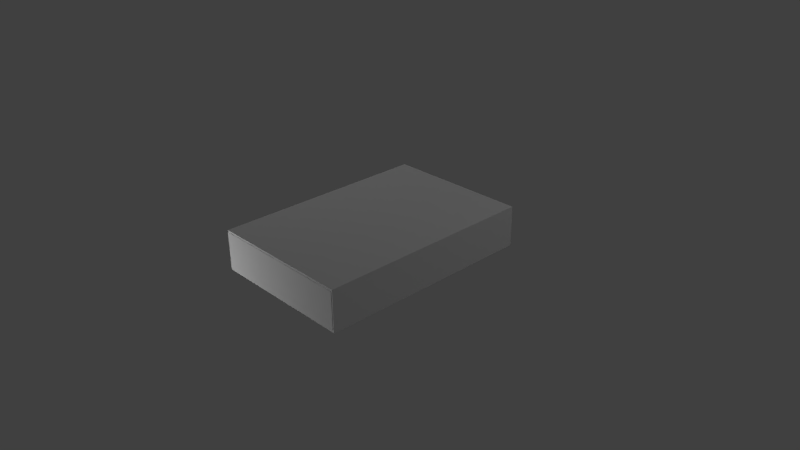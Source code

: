 # Source: Dictionary.blend  (saved by Blender 2.73.0; exported with 4.5.12 LTS)
import bpy
from mathutils import Matrix  # noqa: F401  (used for matrix-valued properties, if any)

bpy.ops.wm.read_factory_settings(use_empty=True)
scene = bpy.context.scene
scene.name = 'Scene'

# ---- collections
col_collection_1 = bpy.data.collections.new('Collection 1'); scene.collection.children.link(col_collection_1)

# ---- materials (node trees are filled in below, after node groups)
mat_material = bpy.data.materials.new('Material')
mat_material.alpha_threshold = 0.0
mat_material.use_transparent_shadow = False
mat_material.roughness = 0.5
mat_material.line_color = (0.0, 0.0, 0.0, 1.0)

# ---- material node trees

# ---- world
world_world = bpy.data.worlds.new('World'); scene.world = world_world
world_world.color = (0.05088, 0.05088, 0.05088)
world_world.use_sun_shadow = False
world_world.sun_shadow_jitter_overblur = 0.0
world_world.cycles.sampling_method = 'MANUAL'
world_world.cycles.sample_map_resolution = 256

# ---- cameras
cam_camera = bpy.data.cameras.new('Camera')
cam_camera.clip_end = 100.0
cam_camera.lens = 35.0
cam_camera.sensor_width = 32.0
cam_camera.sensor_height = 18.0
cam_camera.ortho_scale = 7.314
cam_camera.dof.focus_distance = 0.0
cam_camera.dof.aperture_fstop = 128.0

# ---- lights
light_lamp_004 = bpy.data.lights.new('Lamp.004', 'POINT')
light_lamp_004.transmission_factor = 0.0
light_lamp_004.cutoff_distance = 30.0
light_lamp_004.energy = 100.0
light_lamp_004.shadow_buffer_clip_start = 1.001
light_lamp_004.shadow_soft_size = 0.1
light_lamp_004.shadow_maximum_resolution = 0.006
light_lamp_004.use_absolute_resolution = True
light_lamp_004.cycles.use_multiple_importance_sampling = False
light_lamp_003 = bpy.data.lights.new('Lamp.003', 'POINT')
light_lamp_003.transmission_factor = 0.0
light_lamp_003.cutoff_distance = 30.0
light_lamp_003.energy = 100.0
light_lamp_003.shadow_buffer_clip_start = 1.001
light_lamp_003.shadow_soft_size = 0.1
light_lamp_003.shadow_maximum_resolution = 0.006
light_lamp_003.use_absolute_resolution = True
light_lamp_003.cycles.use_multiple_importance_sampling = False
light_lamp_002 = bpy.data.lights.new('Lamp.002', 'POINT')
light_lamp_002.transmission_factor = 0.0
light_lamp_002.cutoff_distance = 30.0
light_lamp_002.energy = 100.0
light_lamp_002.shadow_buffer_clip_start = 1.001
light_lamp_002.shadow_soft_size = 0.1
light_lamp_002.shadow_maximum_resolution = 0.006
light_lamp_002.use_absolute_resolution = True
light_lamp_002.cycles.use_multiple_importance_sampling = False
light_lamp_001 = bpy.data.lights.new('Lamp.001', 'POINT')
light_lamp_001.transmission_factor = 0.0
light_lamp_001.cutoff_distance = 30.0
light_lamp_001.energy = 100.0
light_lamp_001.shadow_buffer_clip_start = 1.001
light_lamp_001.shadow_soft_size = 0.1
light_lamp_001.shadow_maximum_resolution = 0.006
light_lamp_001.use_absolute_resolution = True
light_lamp_001.cycles.use_multiple_importance_sampling = False
light_lamp = bpy.data.lights.new('Lamp', 'POINT')
light_lamp.transmission_factor = 0.0
light_lamp.cutoff_distance = 30.0
light_lamp.energy = 100.0
light_lamp.shadow_buffer_clip_start = 1.001
light_lamp.shadow_soft_size = 0.1
light_lamp.shadow_maximum_resolution = 0.006
light_lamp.use_absolute_resolution = True
light_lamp.cycles.use_multiple_importance_sampling = False

# ---- meshes
me_cube_001 = bpy.data.meshes.new('Cube.001')
me_cube_001.from_pydata([(-0.9921, -1.0, -1.0), (-0.9921, 1.0, -1.0), (1.008, 1.0, -1.0), (1.008, -1.0, -1.0), (-0.9921, -1.0, 1.0), (-0.9921, 1.0, 1.0), (1.008, 1.0, 1.0), (1.008, -1.0, 1.0), (1.023, 1.0, -1.0), (1.023, -1.0, -1.0), (1.023, 1.0, 1.0), (1.023, -1.0, 1.0), (1.008, 1.0, -25.32), (1.008, -1.0, -25.32), (1.023, 1.0, -25.32), (1.023, -1.0, -25.32), (1.008, 1.0, -26.9), (1.008, -1.0, -26.9), (1.023, 1.0, -26.9), (1.023, -1.0, -26.9), (-0.9947, 1.0, -25.32), (-0.9947, -1.0, -25.32), (-0.9947, 1.0, -26.9), (-0.9947, -1.0, -26.9)], [], [(4, 5, 1, 0), (5, 6, 2, 1), (2, 8, 14, 12), (7, 4, 0, 3), (0, 1, 2, 3), (7, 6, 5, 4), (10, 11, 9, 8), (7, 3, 9, 11), (6, 7, 11, 10), (2, 6, 10, 8), (12, 14, 18, 16), (9, 3, 13, 15), (8, 9, 15, 14), (3, 2, 12, 13), (17, 16, 18, 19), (15, 13, 17, 19), (14, 15, 19, 18), (17, 13, 21, 23), (21, 20, 22, 23), (12, 16, 22, 20), (16, 17, 23, 22), (13, 12, 20, 21)])
me_cube_001.use_remesh_preserve_volume = False
me_cube_001.use_remesh_preserve_attributes = False
me_cube_001.use_mirror_vertex_groups = False
me_cube_001.update()
me_cube = bpy.data.meshes.new('Cube')
me_cube.from_pydata([(1.0, 1.0, -1.0), (1.0, -1.0, -1.0), (-1.0, -1.0, -1.0), (-1.0, 1.0, -1.0), (1.0, 1.0, 1.0), (1.0, -1.0, 1.0), (-1.0, -1.0, 1.0), (-1.0, 1.0, 1.0)], [], [(0, 1, 2, 3), (4, 7, 6, 5), (0, 4, 5, 1), (1, 5, 6, 2), (2, 6, 7, 3), (4, 0, 3, 7)])
_uv = me_cube.uv_layers.new(name='UVMap')
_uv.uv.foreach_set('vector', [0.0, 0.0, 1.0, 0.0, 1.0, 1.0, 0.0, 1.0, 0.0, 0.0, 1.0, 0.0, 1.0, 1.0, 0.0, 1.0, 0.0, 0.0, 1.0, 0.0, 1.0, 1.0, 0.0, 1.0, 0.0, 0.0, 1.0, 0.0, 1.0, 1.0, 0.0, 1.0, 0.0, 0.0, 1.0, 0.0, 1.0, 1.0, 0.0, 1.0, 0.0, 0.0, 1.0, 0.0, 1.0, 1.0, 0.0, 1.0])
me_cube.materials.append(mat_material)
me_cube.use_remesh_preserve_volume = False
me_cube.use_remesh_preserve_attributes = False
me_cube.use_mirror_vertex_groups = False
me_cube.update()

# ---- objects
ob_cube_001 = bpy.data.objects.new('Cube.001', me_cube_001)
ob_lamp_004 = bpy.data.objects.new('Lamp.004', light_lamp_004)
ob_lamp_003 = bpy.data.objects.new('Lamp.003', light_lamp_003)
ob_lamp_002 = bpy.data.objects.new('Lamp.002', light_lamp_002)
ob_lamp_001 = bpy.data.objects.new('Lamp.001', light_lamp_001)
ob_cube = bpy.data.objects.new('Cube', me_cube)
ob_lamp = bpy.data.objects.new('Lamp', light_lamp)
ob_camera = bpy.data.objects.new('Camera', cam_camera)

# ---- transforms, parenting, visibility, modifiers, constraints
ob_cube_001.location = (-0.005638, 0.003778, 0.4966)
ob_cube_001.scale = (1.0, 1.5, 0.02)
ob_cube_001.lineart.crease_threshold = 0.0
ob_lamp_004.location = (-10.06, -1.395, -9.228)
ob_lamp_004.rotation_euler = (0.6503, 0.05522, 1.866)
ob_lamp_004.lock_rotations_4d = False
ob_lamp_004.empty_display_type = 'ARROWS'
ob_lamp_004.color = (0.0, 0.0, 0.0, 0.0)
ob_lamp_004.lineart.crease_threshold = 0.0
ob_lamp_003.location = (-2.422, -3.584, -0.2065)
ob_lamp_003.rotation_euler = (0.6503, 0.05522, 1.866)
ob_lamp_003.lock_rotations_4d = False
ob_lamp_003.empty_display_type = 'ARROWS'
ob_lamp_003.color = (0.0, 0.0, 0.0, 0.0)
ob_lamp_003.lineart.crease_threshold = 0.0
ob_lamp_002.location = (5.296, 3.948, 4.824)
ob_lamp_002.rotation_euler = (0.6503, 0.05522, 1.866)
ob_lamp_002.lock_rotations_4d = False
ob_lamp_002.empty_display_type = 'ARROWS'
ob_lamp_002.color = (0.0, 0.0, 0.0, 0.0)
ob_lamp_002.lineart.crease_threshold = 0.0
ob_lamp_001.location = (-0.009827, 5.213, 0.5262)
ob_lamp_001.rotation_euler = (0.6503, 0.05522, 1.866)
ob_lamp_001.lock_rotations_4d = False
ob_lamp_001.empty_display_type = 'ARROWS'
ob_lamp_001.color = (0.0, 0.0, 0.0, 0.0)
ob_lamp_001.lineart.crease_threshold = 0.0
ob_cube.location = (0.0, 0.0, 0.0)
ob_cube.scale = (1.0, 1.5, 0.01)
ob_cube.lock_rotations_4d = False
ob_cube.empty_display_type = 'ARROWS'
ob_cube.lineart.crease_threshold = 0.0
_m = ob_cube.modifiers.new('Array', 'ARRAY')
_m.count = 25
_m.constant_offset_displace = (0.0, 0.0, 0.0)
_m.relative_offset_displace = (0.0, 0.0, 1.0)
ob_lamp.location = (-4.888, 1.005, 5.904)
ob_lamp.rotation_euler = (0.6503, 0.05522, 1.866)
ob_lamp.lock_rotations_4d = False
ob_lamp.empty_display_type = 'ARROWS'
ob_lamp.color = (0.0, 0.0, 0.0, 0.0)
ob_lamp.lineart.crease_threshold = 0.0
ob_camera.location = (7.481, -6.508, 5.344)
ob_camera.rotation_euler = (1.109, 0.01082, 0.8149)
ob_camera.lock_rotations_4d = False
ob_camera.empty_display_type = 'ARROWS'
ob_camera.color = (0.0, 0.0, 0.0, 0.0)
ob_camera.display_type = 'WIRE'
ob_camera.lineart.crease_threshold = 0.0

# ---- collection membership
col_collection_1.objects.link(ob_cube_001)
col_collection_1.objects.link(ob_lamp_004)
col_collection_1.objects.link(ob_lamp_003)
col_collection_1.objects.link(ob_lamp_002)
col_collection_1.objects.link(ob_lamp_001)
col_collection_1.objects.link(ob_cube)
col_collection_1.objects.link(ob_lamp)
col_collection_1.objects.link(ob_camera)

# ---- scene / render settings (as saved in the file)
scene.camera = ob_camera
scene.frame_start = 1; scene.frame_end = 250; scene.frame_set(1)
scene.render.engine = 'BLENDER_EEVEE_NEXT'
scene.render.resolution_percentage = 50
scene.render.dither_intensity = 0.0
scene.cycles.use_denoising = False
scene.cycles.samples = 10
scene.cycles.sampling_pattern = 'TABULATED_SOBOL'
scene.cycles.light_sampling_threshold = 0.0
scene.cycles.use_adaptive_sampling = False
scene.cycles.use_light_tree = False
scene.cycles.blur_glossy = 0.0
scene.cycles.pixel_filter_type = 'GAUSSIAN'
scene.cycles.sample_clamp_indirect = 0.0
scene.view_settings.view_transform = 'Standard'
bpy.context.view_layer.update()
